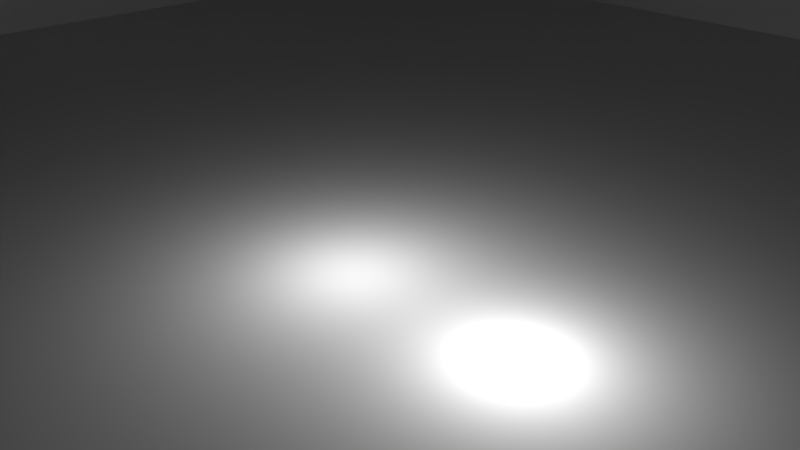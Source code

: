 # Source: fence.blend  (saved by Blender 2.79.0; exported with 4.5.12 LTS)
import bpy
from mathutils import Matrix  # noqa: F401  (used for matrix-valued properties, if any)

bpy.ops.wm.read_factory_settings(use_empty=True)
scene = bpy.context.scene
scene.name = 'Scene'

# ---- collections
col_collection_1 = bpy.data.collections.new('Collection 1'); scene.collection.children.link(col_collection_1)

# ---- materials (node trees are filled in below, after node groups)
mat_material = bpy.data.materials.new('Material')
mat_material.alpha_threshold = 0.0
mat_material.use_transparent_shadow = False
mat_material.roughness = 0.5
mat_material.line_color = (0.0, 0.0, 0.0, 1.0)

# ---- material node trees

# ---- world
world_world = bpy.data.worlds.new('World'); scene.world = world_world
world_world.color = (0.05088, 0.05088, 0.05088)
world_world.use_sun_shadow = False
world_world.sun_shadow_jitter_overblur = 0.0
world_world.cycles.sampling_method = 'MANUAL'

# ---- cameras
cam_camera = bpy.data.cameras.new('Camera')
cam_camera.clip_end = 100.0
cam_camera.lens = 35.0
cam_camera.sensor_width = 32.0
cam_camera.sensor_height = 18.0
cam_camera.ortho_scale = 7.314
cam_camera.dof.focus_distance = 0.0
cam_camera.dof.aperture_fstop = 128.0

# ---- lights
light_lamp_001 = bpy.data.lights.new('Lamp.001', 'POINT')
light_lamp_001.transmission_factor = 0.0
light_lamp_001.cutoff_distance = 30.0
light_lamp_001.energy = 100.0
light_lamp_001.shadow_buffer_clip_start = 1.001
light_lamp_001.shadow_soft_size = 0.1
light_lamp_001.shadow_maximum_resolution = 0.006
light_lamp_001.use_absolute_resolution = True
light_lamp = bpy.data.lights.new('Lamp', 'POINT')
light_lamp.transmission_factor = 0.0
light_lamp.cutoff_distance = 30.0
light_lamp.energy = 100.0
light_lamp.shadow_buffer_clip_start = 1.001
light_lamp.shadow_soft_size = 0.1
light_lamp.shadow_maximum_resolution = 0.006
light_lamp.use_absolute_resolution = True

# ---- meshes
me_cube = bpy.data.meshes.new('Cube')
me_cube.from_pydata([(21.82, 21.82, -21.82), (21.82, -21.82, -21.82), (-21.82, -21.82, -21.82), (-21.82, 21.82, -21.82), (21.82, 21.82, 21.82), (21.82, -21.82, 21.82), (-21.82, -21.82, 21.82), (-21.82, 21.82, 21.82)], [], [(0, 1, 2, 3), (4, 7, 6, 5), (0, 4, 5, 1), (1, 5, 6, 2), (2, 6, 7, 3), (4, 0, 3, 7)])
_uv = me_cube.uv_layers.new(name='UVMap')
_uv.uv.foreach_set('vector', [0.002854, 0.9354, 0.07594, 0.9382, 0.06992, 0.987, 0.0, 1.0, 0.9833, 0.9704, 0.8646, 0.9815, 0.8292, 0.9222, 0.9646, 0.9296, 0.4417, -0.007407, 0.3958, 0.8333, 0.2354, 0.837, 0.2521, 0.01111, 0.6625, -0.003704, 0.6542, 0.8444, 0.4125, 0.8296, 0.4437, -0.003704, 0.9579, -0.009641, 0.9729, 0.8847, 0.6792, 0.8556, 0.6792, 0.007407, 0.02083, 0.8519, 0.0125, 0.03333, 0.232, 0.0385, 0.2192, 0.8433])
me_cube.materials.append(mat_material)
me_cube.use_remesh_preserve_volume = False
me_cube.use_remesh_preserve_attributes = False
me_cube.use_mirror_vertex_groups = False
me_cube.update()

# ---- objects
ob_lamp_001 = bpy.data.objects.new('Lamp.001', light_lamp_001)
ob_fence = bpy.data.objects.new('fence', me_cube)
ob_lamp = bpy.data.objects.new('Lamp', light_lamp)
ob_camera = bpy.data.objects.new('Camera', cam_camera)

# ---- transforms, parenting, visibility, modifiers, constraints
ob_lamp_001.location = (2.578, -0.08614, 0.7941)
ob_lamp_001.rotation_euler = (0.6503, 0.05522, 1.866)
ob_lamp_001.lock_rotations_4d = False
ob_lamp_001.empty_display_type = 'ARROWS'
ob_lamp_001.color = (0.0, 0.0, 0.0, 0.0)
ob_lamp_001.lineart.crease_threshold = 0.0
ob_fence.location = (0.0, 0.0, 15.55)
ob_fence.scale = (0.7271, 0.7271, 0.7271)
ob_fence.lock_rotations_4d = False
ob_fence.empty_display_type = 'ARROWS'
ob_fence.lineart.crease_threshold = 0.0
ob_lamp.location = (-0.1537, -0.1454, 1.239)
ob_lamp.rotation_euler = (0.6503, 0.05522, 1.866)
ob_lamp.lock_rotations_4d = False
ob_lamp.empty_display_type = 'ARROWS'
ob_lamp.color = (0.0, 0.0, 0.0, 0.0)
ob_lamp.lineart.crease_threshold = 0.0
ob_camera.location = (7.481, -6.508, 5.344)
ob_camera.rotation_euler = (1.109, 0.0, 0.8149)
ob_camera.lock_rotations_4d = False
ob_camera.empty_display_type = 'ARROWS'
ob_camera.color = (0.0, 0.0, 0.0, 0.0)
ob_camera.display_type = 'WIRE'
ob_camera.lineart.crease_threshold = 0.0

# ---- collection membership
col_collection_1.objects.link(ob_lamp_001)
col_collection_1.objects.link(ob_fence)
col_collection_1.objects.link(ob_lamp)
col_collection_1.objects.link(ob_camera)

# ---- scene / render settings (as saved in the file)
scene.camera = ob_camera
scene.frame_start = 1; scene.frame_end = 250; scene.frame_set(20)
scene.render.engine = 'BLENDER_EEVEE_NEXT'
scene.render.resolution_percentage = 50
scene.render.dither_intensity = 0.0
scene.cycles.use_denoising = False
scene.cycles.samples = 128
scene.cycles.sampling_pattern = 'TABULATED_SOBOL'
scene.cycles.use_adaptive_sampling = False
scene.cycles.use_light_tree = False
scene.cycles.blur_glossy = 0.0
scene.cycles.sample_clamp_indirect = 0.0
scene.view_settings.view_transform = 'Standard'
bpy.context.view_layer.update()

